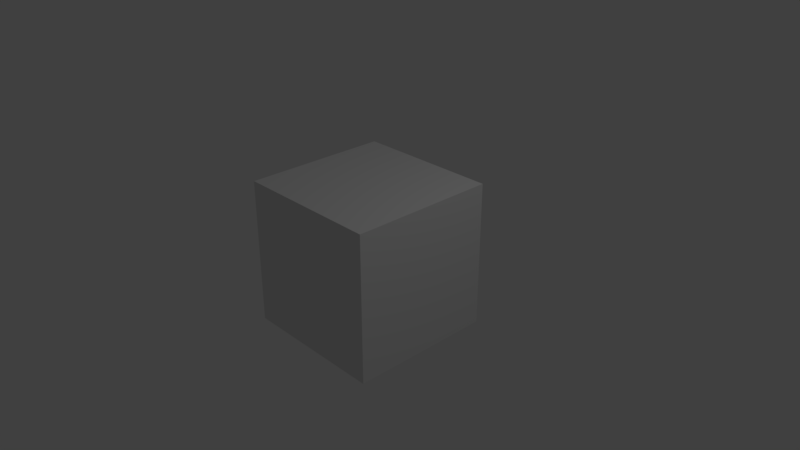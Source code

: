 # Source: SoundBluePrint.blend  (saved by Blender 2.79.0; exported with 4.5.12 LTS)
import bpy
from mathutils import Matrix  # noqa: F401  (used for matrix-valued properties, if any)

bpy.ops.wm.read_factory_settings(use_empty=True)
scene = bpy.context.scene
scene.name = 'Scene'

# ---- collections
col_collection_1 = bpy.data.collections.new('Collection 1'); scene.collection.children.link(col_collection_1)

# ---- materials (node trees are filled in below, after node groups)
mat_material = bpy.data.materials.new('Material')
mat_material.alpha_threshold = 0.0
mat_material.use_transparent_shadow = False
mat_material.roughness = 0.5
mat_material.line_color = (0.0, 0.0, 0.0, 1.0)

# ---- material node trees

# ---- world
world_world = bpy.data.worlds.new('World'); scene.world = world_world
world_world.color = (0.05088, 0.05088, 0.05088)
world_world.use_sun_shadow = False
world_world.sun_shadow_jitter_overblur = 0.0
world_world.cycles.sampling_method = 'MANUAL'

# ---- cameras
cam_camera = bpy.data.cameras.new('Camera')
cam_camera.clip_end = 100.0
cam_camera.lens = 35.0
cam_camera.sensor_width = 32.0
cam_camera.sensor_height = 18.0
cam_camera.ortho_scale = 7.314
cam_camera.dof.focus_distance = 0.0
cam_camera.dof.aperture_fstop = 128.0

# ---- lights
light_lamp = bpy.data.lights.new('Lamp', 'POINT')
light_lamp.transmission_factor = 0.0
light_lamp.cutoff_distance = 30.0
light_lamp.energy = 100.0
light_lamp.shadow_buffer_clip_start = 1.001
light_lamp.shadow_soft_size = 0.1
light_lamp.shadow_maximum_resolution = 0.006
light_lamp.use_absolute_resolution = True

# ---- meshes
me_cube = bpy.data.meshes.new('Cube')
me_cube.from_pydata([(1.0, 1.0, -1.0), (1.0, -1.0, -1.0), (-1.0, -1.0, -1.0), (-1.0, 1.0, -1.0), (1.0, 1.0, 1.0), (1.0, -1.0, 1.0), (-1.0, -1.0, 1.0), (-1.0, 1.0, 1.0)], [], [(0, 1, 2, 3), (4, 7, 6, 5), (0, 4, 5, 1), (1, 5, 6, 2), (2, 6, 7, 3), (4, 0, 3, 7)])
me_cube.materials.append(mat_material)
me_cube.use_remesh_preserve_volume = False
me_cube.use_remesh_preserve_attributes = False
me_cube.use_mirror_vertex_groups = False
me_cube.update()

# ---- objects
ob_cube = bpy.data.objects.new('Cube', me_cube)
ob_lamp = bpy.data.objects.new('Lamp', light_lamp)
ob_camera = bpy.data.objects.new('Camera', cam_camera)

# ---- transforms, parenting, visibility, modifiers, constraints
ob_cube.location = (0.0, 0.0, 0.0)
ob_cube.lock_rotations_4d = False
ob_cube.empty_display_type = 'ARROWS'
ob_cube.lineart.crease_threshold = 0.0
ob_lamp.location = (4.076, 1.005, 5.904)
ob_lamp.rotation_euler = (0.6503, 0.05522, 1.866)
ob_lamp.lock_rotations_4d = False
ob_lamp.empty_display_type = 'ARROWS'
ob_lamp.color = (0.0, 0.0, 0.0, 0.0)
ob_lamp.lineart.crease_threshold = 0.0
ob_camera.location = (7.481, -6.508, 5.344)
ob_camera.rotation_euler = (1.109, 0.0, 0.8149)
ob_camera.lock_rotations_4d = False
ob_camera.empty_display_type = 'ARROWS'
ob_camera.color = (0.0, 0.0, 0.0, 0.0)
ob_camera.display_type = 'WIRE'
ob_camera.lineart.crease_threshold = 0.0

# ---- collection membership
col_collection_1.objects.link(ob_cube)
col_collection_1.objects.link(ob_lamp)
col_collection_1.objects.link(ob_camera)

# ---- scene / render settings (as saved in the file)
scene.camera = ob_camera
scene.frame_start = 51; scene.frame_end = 113; scene.frame_set(92)
scene.render.engine = 'BLENDER_EEVEE_NEXT'
scene.render.image_settings.file_format = 'FFMPEG'
scene.render.image_settings.quality = 100
scene.render.resolution_percentage = 50
scene.render.dither_intensity = 0.0
scene.cycles.use_denoising = False
scene.cycles.samples = 128
scene.cycles.sampling_pattern = 'TABULATED_SOBOL'
scene.cycles.use_adaptive_sampling = False
scene.cycles.use_light_tree = False
scene.cycles.blur_glossy = 0.0
scene.cycles.sample_clamp_indirect = 0.0
scene.view_settings.view_transform = 'Standard'
bpy.context.view_layer.update()
